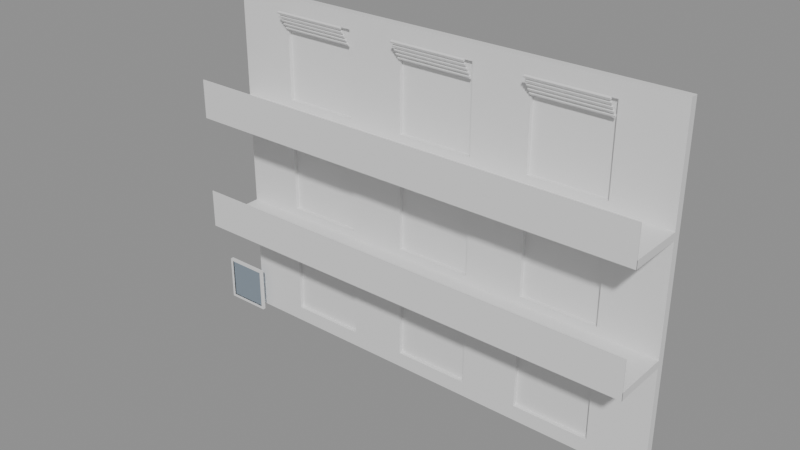 # Source: e2450_after.blend  (saved by Blender 5.2.44; exported with 4.5.12 LTS)
import bpy
from mathutils import Matrix  # noqa: F401  (used for matrix-valued properties, if any)

bpy.ops.wm.read_factory_settings(use_empty=True)
scene = bpy.context.scene
scene.name = 'Scene'

# ---- materials (node trees are filled in below, after node groups)
mat_estuco = bpy.data.materials.new('Estuco')
mat_hormigon = bpy.data.materials.new('Hormigon')
mat_vidrio_templado = bpy.data.materials.new('Vidrio_Templado')
mat_marco_aluminio = bpy.data.materials.new('Marco_Aluminio')
mat_marco_pintura = bpy.data.materials.new('Marco_Pintura')
mat_vidrio = bpy.data.materials.new('Vidrio')

# ---- material node trees
mat_estuco.use_nodes = True; mat_estuco.node_tree.nodes.clear()
_N = mat_estuco.node_tree.nodes; _L = mat_estuco.node_tree.links
n0 = _N.new('ShaderNodeBsdfPrincipled'); n0.name = 'Principled BSDF'; n0.location = (-200, 100)
n0.inputs[3].default_value = 1.45
n0.inputs[10].default_value = 0.005
n1 = _N.new('ShaderNodeOutputMaterial'); n1.name = 'Material Output'; n1.location = (200, 100)
_L.new(n0.outputs[0], n1.inputs[0])
n1.is_active_output = True
mat_hormigon.use_nodes = True; mat_hormigon.node_tree.nodes.clear()
_N = mat_hormigon.node_tree.nodes; _L = mat_hormigon.node_tree.links
n0 = _N.new('ShaderNodeBsdfPrincipled'); n0.name = 'Principled BSDF'; n0.location = (-200, 100)
n0.inputs[3].default_value = 1.45
n0.inputs[10].default_value = 0.005
n1 = _N.new('ShaderNodeOutputMaterial'); n1.name = 'Material Output'; n1.location = (200, 100)
_L.new(n0.outputs[0], n1.inputs[0])
n1.is_active_output = True
mat_vidrio_templado.use_nodes = True; mat_vidrio_templado.node_tree.nodes.clear()
_N = mat_vidrio_templado.node_tree.nodes; _L = mat_vidrio_templado.node_tree.links
n0 = _N.new('ShaderNodeBsdfPrincipled'); n0.name = 'Principled BSDF'; n0.location = (-200, 100)
n0.inputs[3].default_value = 1.45
n0.inputs[10].default_value = 0.005
n1 = _N.new('ShaderNodeOutputMaterial'); n1.name = 'Material Output'; n1.location = (200, 100)
_L.new(n0.outputs[0], n1.inputs[0])
n1.is_active_output = True
mat_marco_aluminio.use_nodes = True; mat_marco_aluminio.node_tree.nodes.clear()
_N = mat_marco_aluminio.node_tree.nodes; _L = mat_marco_aluminio.node_tree.links
n0 = _N.new('ShaderNodeBsdfPrincipled'); n0.name = 'Principled BSDF'; n0.location = (-200, 100)
n0.inputs[3].default_value = 1.45
n0.inputs[10].default_value = 0.005
n1 = _N.new('ShaderNodeOutputMaterial'); n1.name = 'Material Output'; n1.location = (200, 100)
_L.new(n0.outputs[0], n1.inputs[0])
n1.is_active_output = True
mat_marco_pintura.use_nodes = True; mat_marco_pintura.node_tree.nodes.clear()
_N = mat_marco_pintura.node_tree.nodes; _L = mat_marco_pintura.node_tree.links
n0 = _N.new('ShaderNodeBsdfPrincipled'); n0.name = 'Principled BSDF'; n0.location = (-200, 100)
n0.inputs[3].default_value = 1.45
n0.inputs[10].default_value = 0.005
n1 = _N.new('ShaderNodeOutputMaterial'); n1.name = 'Material Output'; n1.location = (200, 100)
_L.new(n0.outputs[0], n1.inputs[0])
n1.is_active_output = True
mat_vidrio.use_nodes = True; mat_vidrio.node_tree.nodes.clear()
_N = mat_vidrio.node_tree.nodes; _L = mat_vidrio.node_tree.links
n0 = _N.new('ShaderNodeBsdfPrincipled'); n0.name = 'Principled BSDF'; n0.location = (-200, 100)
n0.inputs[0].default_value = (0.7, 0.85, 1.0, 1.0)
n0.inputs[2].default_value = 0.05
n0.inputs[3].default_value = 1.45
n0.inputs[10].default_value = 0.005
n0.inputs[18].default_value = 1.0
n1 = _N.new('ShaderNodeOutputMaterial'); n1.name = 'Material Output'; n1.location = (200, 100)
_L.new(n0.outputs[0], n1.inputs[0])
n1.is_active_output = True

# ---- meshes
me_fachada_cuerpo_mesh = bpy.data.meshes.new('Fachada_Cuerpo_mesh')
me_fachada_cuerpo_mesh.from_pydata([(0.0, 0.0, 0.0), (12.0, 0.0, 0.0), (12.0, 0.2, 0.0), (3.5, 0.105, 0.4), (1.5, 0.105, 0.4), (0.0, 0.2, 0.0), (0.0, 0.0, 9.0), (12.0, 0.0, 9.0), (12.0, 0.2, 9.0), (3.5, 0.105, 2.6), (0.0, 0.2, 9.0), (1.5, 0.105, 2.6), (7.0, 0.105, 0.4), (5.0, 0.105, 0.4), (7.0, 0.105, 2.6), (5.0, 0.105, 2.6), (10.5, 0.105, 0.4), (8.5, 0.105, 0.4), (10.5, 0.105, 2.6), (8.5, 0.105, 2.6), (3.5, 0.105, 3.4), (1.5, 0.105, 3.4), (3.5, 0.105, 5.6), (1.5, 0.105, 5.6), (7.0, 0.105, 3.4), (5.0, 0.105, 3.4), (7.0, 0.105, 5.6), (5.0, 0.105, 5.6), (10.5, 0.105, 3.4), (8.5, 0.105, 3.4), (10.5, 0.105, 5.6), (8.5, 0.105, 5.6), (3.5, 0.105, 6.4), (1.5, 0.105, 6.4), (3.5, 0.105, 8.6), (1.5, 0.105, 8.6), (7.0, 0.105, 6.4), (5.0, 0.105, 6.4), (7.0, 0.105, 8.6), (5.0, 0.105, 8.6), (10.5, 0.105, 6.4), (8.5, 0.105, 6.4), (10.5, 0.105, 8.6), (8.5, 0.105, 8.6), (1.5, 0.0, 0.4), (3.5, 0.0, 0.4), (5.0, 0.0, 0.4), (3.5, 0.0, 2.6), (5.0, 0.0, 2.6), (5.0, 0.0, 3.4), (7.0, 0.0, 0.4), (7.0, 0.0, 2.6), (7.0, 0.0, 3.4), (8.5, 0.0, 5.6), (9.5, 0.0, 5.6), (8.5, 0.0, 0.4), (8.5, 0.0, 2.6), (9.5, 0.0, 2.6), (8.5, 0.0, 3.4), (9.5, 0.0, 3.4), (10.5, 0.0, 6.4), (10.5, 0.0, 5.6), (10.5, 0.0, 0.4), (10.5, 0.0, 2.6), (10.5, 0.0, 3.4), (9.5, 0.0, 6.4), (1.5, 0.0, 2.6), (1.5, 0.0, 3.4), (1.5, 0.0, 5.6), (1.5, 0.0, 6.4), (1.5, 0.0, 8.6), (3.5, 0.0, 3.4), (3.5, 0.0, 5.6), (3.5, 0.0, 6.4), (5.0, 0.0, 8.6), (5.0, 0.0, 5.6), (5.0, 0.0, 6.4), (3.5, 0.0, 8.6), (7.0, 0.0, 6.4), (7.0, 0.0, 5.6), (8.5, 0.0, 6.4), (7.0, 0.0, 8.6), (10.5, 0.0, 8.6), (8.5, 0.0, 8.6)], [], [(0, 1, 2, 5), (6, 7, 8, 10), (67, 66, 47, 45, 44, 0, 1, 62, 55, 50, 46, 48, 51, 52, 49, 75, 79, 78, 76, 74, 77, 73, 72, 71), (58, 56, 57, 59), (63, 62, 1, 7, 6, 0, 44, 66, 67, 68, 72, 73, 69, 70, 77, 74, 81, 78, 79, 52, 51, 50, 55, 56, 58, 53, 54, 65, 80, 83, 82, 60, 61, 64, 59, 57), (61, 60, 65, 54), (1, 2, 8, 7), (2, 5, 10, 8), (5, 0, 6, 10), (44, 4, 3, 45), (66, 11, 9, 47), (47, 9, 3, 45), (3, 9, 11, 4), (4, 11, 66, 44), (46, 13, 12, 50), (48, 15, 14, 51), (51, 14, 12, 50), (12, 14, 15, 13), (46, 13, 15, 48), (55, 17, 16, 62), (57, 56, 19, 18, 63), (63, 18, 16, 62), (16, 18, 19, 17), (55, 17, 19, 56), (67, 21, 20, 71), (68, 23, 22, 72), (72, 22, 20, 71), (20, 22, 23, 21), (67, 21, 23, 68), (49, 25, 24, 52), (75, 27, 26, 79), (79, 26, 24, 52), (24, 26, 27, 25), (25, 27, 75, 49), (59, 58, 29, 28, 64), (54, 53, 31, 30, 61), (61, 30, 28, 64), (28, 30, 31, 29), (58, 29, 31, 53), (69, 33, 32, 73), (70, 35, 34, 77), (77, 34, 32, 73), (32, 34, 35, 33), (69, 33, 35, 70), (76, 37, 36, 78), (74, 39, 38, 81), (81, 38, 36, 78), (36, 38, 39, 37), (76, 37, 39, 74), (41, 40, 60, 65, 80), (83, 43, 42, 82), (82, 42, 40, 60), (40, 42, 43, 41), (80, 41, 43, 83)])
me_fachada_cuerpo_mesh.materials.append(mat_estuco)
me_fachada_cuerpo_mesh.materials.append(None)
me_fachada_cuerpo_mesh.update()
me_losa_1_mesh = bpy.data.meshes.new('Losa_1_mesh')
me_losa_1_mesh.from_pydata([(0.0, 0.0, 0.0), (12.0, 0.0, 0.0), (12.0, 1.5, 0.0), (0.0, 1.5, 0.0), (0.0, 0.0, 0.2), (12.0, 0.0, 0.2), (12.0, 1.5, 0.2), (0.0, 1.5, 0.2)], [], [(0, 3, 2, 1), (4, 5, 6, 7), (1, 2, 6, 5), (3, 0, 4, 7), (2, 3, 7, 6), (0, 1, 5, 4)])
me_losa_1_mesh.materials.append(mat_hormigon)
me_losa_1_mesh.update()
me_losa_2_mesh = bpy.data.meshes.new('Losa_2_mesh')
me_losa_2_mesh.from_pydata([(0.0, 0.0, 0.0), (12.0, 0.0, 0.0), (12.0, 1.5, 0.0), (0.0, 1.5, 0.0), (0.0, 0.0, 0.2), (12.0, 0.0, 0.2), (12.0, 1.5, 0.2), (0.0, 1.5, 0.2)], [], [(0, 3, 2, 1), (4, 5, 6, 7), (1, 2, 6, 5), (3, 0, 4, 7), (2, 3, 7, 6), (0, 1, 5, 4)])
me_losa_2_mesh.materials.append(mat_hormigon)
me_losa_2_mesh.update()
me_plane = bpy.data.meshes.new('Plane')
me_plane.from_pydata([(-0.5, -0.5, 0.0), (0.5, -0.5, 0.0), (-0.5, 0.5, 0.0), (0.5, 0.5, 0.0)], [], [(0, 1, 3, 2)])
_uv = me_plane.uv_layers.new(name='UVMap')
_uv.uv.foreach_set('vector', [0.0, 0.0, 1.0, 0.0, 1.0, 1.0, 0.0, 1.0])
me_plane.materials.append(mat_vidrio_templado)
me_plane.update()
me_plane_001 = bpy.data.meshes.new('Plane.001')
me_plane_001.from_pydata([(-0.5, -0.5, 0.0), (0.5, -0.5, 0.0), (-0.5, 0.5, 0.0), (0.5, 0.5, 0.0)], [], [(0, 1, 3, 2)])
_uv = me_plane_001.uv_layers.new(name='UVMap')
_uv.uv.foreach_set('vector', [0.0, 0.0, 1.0, 0.0, 1.0, 1.0, 0.0, 1.0])
me_plane_001.materials.append(mat_vidrio_templado)
me_plane_001.update()
me_cube = bpy.data.meshes.new('Cube')
me_cube.from_pydata([(-0.5, -0.5, -0.5), (-0.5, -0.5, 0.5), (-0.5, 0.5, -0.5), (-0.5, 0.5, 0.5), (0.5, -0.5, -0.5), (0.5, -0.5, 0.5), (0.5, 0.5, -0.5), (0.5, 0.5, 0.5)], [], [(0, 1, 3, 2), (2, 3, 7, 6), (6, 7, 5, 4), (4, 5, 1, 0), (2, 6, 4, 0), (7, 3, 1, 5)])
_uv = me_cube.uv_layers.new(name='UVMap')
_uv.uv.foreach_set('vector', [0.375, 0.0, 0.625, 0.0, 0.625, 0.25, 0.375, 0.25, 0.375, 0.25, 0.625, 0.25, 0.625, 0.5, 0.375, 0.5, 0.375, 0.5, 0.625, 0.5, 0.625, 0.75, 0.375, 0.75, 0.375, 0.75, 0.625, 0.75, 0.625, 1.0, 0.375, 1.0, 0.125, 0.5, 0.375, 0.5, 0.375, 0.75, 0.125, 0.75, 0.625, 0.5, 0.875, 0.5, 0.875, 0.75, 0.625, 0.75])
me_cube.materials.append(mat_marco_aluminio)
me_cube.update()
me_cube_001 = bpy.data.meshes.new('Cube.001')
me_cube_001.from_pydata([(-0.5, -0.5, -0.5), (-0.5, -0.5, 0.5), (-0.5, 0.5, -0.5), (-0.5, 0.5, 0.5), (0.5, -0.5, -0.5), (0.5, -0.5, 0.5), (0.5, 0.5, -0.5), (0.5, 0.5, 0.5)], [], [(0, 1, 3, 2), (2, 3, 7, 6), (6, 7, 5, 4), (4, 5, 1, 0), (2, 6, 4, 0), (7, 3, 1, 5)])
_uv = me_cube_001.uv_layers.new(name='UVMap')
_uv.uv.foreach_set('vector', [0.375, 0.0, 0.625, 0.0, 0.625, 0.25, 0.375, 0.25, 0.375, 0.25, 0.625, 0.25, 0.625, 0.5, 0.375, 0.5, 0.375, 0.5, 0.625, 0.5, 0.625, 0.75, 0.375, 0.75, 0.375, 0.75, 0.625, 0.75, 0.625, 1.0, 0.375, 1.0, 0.125, 0.5, 0.375, 0.5, 0.375, 0.75, 0.125, 0.75, 0.625, 0.5, 0.875, 0.5, 0.875, 0.75, 0.625, 0.75])
me_cube_001.materials.append(mat_marco_aluminio)
me_cube_001.update()
me_cube_002 = bpy.data.meshes.new('Cube.002')
me_cube_002.from_pydata([(-0.5, -0.5, -0.5), (-0.5, -0.5, 0.5), (-0.5, 0.5, -0.5), (-0.5, 0.5, 0.5), (0.5, -0.5, -0.5), (0.5, -0.5, 0.5), (0.5, 0.5, -0.5), (0.5, 0.5, 0.5)], [], [(0, 1, 3, 2), (2, 3, 7, 6), (6, 7, 5, 4), (4, 5, 1, 0), (2, 6, 4, 0), (7, 3, 1, 5)])
_uv = me_cube_002.uv_layers.new(name='UVMap')
_uv.uv.foreach_set('vector', [0.375, 0.0, 0.625, 0.0, 0.625, 0.25, 0.375, 0.25, 0.375, 0.25, 0.625, 0.25, 0.625, 0.5, 0.375, 0.5, 0.375, 0.5, 0.625, 0.5, 0.625, 0.75, 0.375, 0.75, 0.375, 0.75, 0.625, 0.75, 0.625, 1.0, 0.375, 1.0, 0.125, 0.5, 0.375, 0.5, 0.375, 0.75, 0.125, 0.75, 0.625, 0.5, 0.875, 0.5, 0.875, 0.75, 0.625, 0.75])
me_cube_002.materials.append(mat_marco_aluminio)
me_cube_002.update()
me_cube_003 = bpy.data.meshes.new('Cube.003')
me_cube_003.from_pydata([(-0.5, -0.5, -0.5), (-0.5, -0.5, 0.5), (-0.5, 0.5, -0.5), (-0.5, 0.5, 0.5), (0.5, -0.5, -0.5), (0.5, -0.5, 0.5), (0.5, 0.5, -0.5), (0.5, 0.5, 0.5)], [], [(0, 1, 3, 2), (2, 3, 7, 6), (6, 7, 5, 4), (4, 5, 1, 0), (2, 6, 4, 0), (7, 3, 1, 5)])
_uv = me_cube_003.uv_layers.new(name='UVMap')
_uv.uv.foreach_set('vector', [0.375, 0.0, 0.625, 0.0, 0.625, 0.25, 0.375, 0.25, 0.375, 0.25, 0.625, 0.25, 0.625, 0.5, 0.375, 0.5, 0.375, 0.5, 0.625, 0.5, 0.625, 0.75, 0.375, 0.75, 0.375, 0.75, 0.625, 0.75, 0.625, 1.0, 0.375, 1.0, 0.125, 0.5, 0.375, 0.5, 0.375, 0.75, 0.125, 0.75, 0.625, 0.5, 0.875, 0.5, 0.875, 0.75, 0.625, 0.75])
me_cube_003.materials.append(mat_marco_aluminio)
me_cube_003.update()
me_cube_004 = bpy.data.meshes.new('Cube.004')
me_cube_004.from_pydata([(-0.5, -0.5, -0.5), (-0.5, -0.5, 0.5), (-0.5, 0.5, -0.5), (-0.5, 0.5, 0.5), (0.5, -0.5, -0.5), (0.5, -0.5, 0.5), (0.5, 0.5, -0.5), (0.5, 0.5, 0.5)], [], [(0, 1, 3, 2), (2, 3, 7, 6), (6, 7, 5, 4), (4, 5, 1, 0), (2, 6, 4, 0), (7, 3, 1, 5)])
_uv = me_cube_004.uv_layers.new(name='UVMap')
_uv.uv.foreach_set('vector', [0.375, 0.0, 0.625, 0.0, 0.625, 0.25, 0.375, 0.25, 0.375, 0.25, 0.625, 0.25, 0.625, 0.5, 0.375, 0.5, 0.375, 0.5, 0.625, 0.5, 0.625, 0.75, 0.375, 0.75, 0.375, 0.75, 0.625, 0.75, 0.625, 1.0, 0.375, 1.0, 0.125, 0.5, 0.375, 0.5, 0.375, 0.75, 0.125, 0.75, 0.625, 0.5, 0.875, 0.5, 0.875, 0.75, 0.625, 0.75])
me_cube_004.materials.append(mat_marco_aluminio)
me_cube_004.update()
me_cube_005 = bpy.data.meshes.new('Cube.005')
me_cube_005.from_pydata([(-0.5, -0.5, -0.5), (-0.5, -0.5, 0.5), (-0.5, 0.5, -0.5), (-0.5, 0.5, 0.5), (0.5, -0.5, -0.5), (0.5, -0.5, 0.5), (0.5, 0.5, -0.5), (0.5, 0.5, 0.5)], [], [(0, 1, 3, 2), (2, 3, 7, 6), (6, 7, 5, 4), (4, 5, 1, 0), (2, 6, 4, 0), (7, 3, 1, 5)])
_uv = me_cube_005.uv_layers.new(name='UVMap')
_uv.uv.foreach_set('vector', [0.375, 0.0, 0.625, 0.0, 0.625, 0.25, 0.375, 0.25, 0.375, 0.25, 0.625, 0.25, 0.625, 0.5, 0.375, 0.5, 0.375, 0.5, 0.625, 0.5, 0.625, 0.75, 0.375, 0.75, 0.375, 0.75, 0.625, 0.75, 0.625, 1.0, 0.375, 1.0, 0.125, 0.5, 0.375, 0.5, 0.375, 0.75, 0.125, 0.75, 0.625, 0.5, 0.875, 0.5, 0.875, 0.75, 0.625, 0.75])
me_cube_005.materials.append(mat_marco_aluminio)
me_cube_005.update()
me_cube_006 = bpy.data.meshes.new('Cube.006')
me_cube_006.from_pydata([(-0.5, -0.5, -0.5), (-0.5, -0.5, 0.5), (-0.5, 0.5, -0.5), (-0.5, 0.5, 0.5), (0.5, -0.5, -0.5), (0.5, -0.5, 0.5), (0.5, 0.5, -0.5), (0.5, 0.5, 0.5)], [], [(0, 1, 3, 2), (2, 3, 7, 6), (6, 7, 5, 4), (4, 5, 1, 0), (2, 6, 4, 0), (7, 3, 1, 5)])
_uv = me_cube_006.uv_layers.new(name='UVMap')
_uv.uv.foreach_set('vector', [0.375, 0.0, 0.625, 0.0, 0.625, 0.25, 0.375, 0.25, 0.375, 0.25, 0.625, 0.25, 0.625, 0.5, 0.375, 0.5, 0.375, 0.5, 0.625, 0.5, 0.625, 0.75, 0.375, 0.75, 0.375, 0.75, 0.625, 0.75, 0.625, 1.0, 0.375, 1.0, 0.125, 0.5, 0.375, 0.5, 0.375, 0.75, 0.125, 0.75, 0.625, 0.5, 0.875, 0.5, 0.875, 0.75, 0.625, 0.75])
me_cube_006.materials.append(mat_marco_aluminio)
me_cube_006.update()
me_cube_007 = bpy.data.meshes.new('Cube.007')
me_cube_007.from_pydata([(-0.5, -0.5, -0.5), (-0.5, -0.5, 0.5), (-0.5, 0.5, -0.5), (-0.5, 0.5, 0.5), (0.5, -0.5, -0.5), (0.5, -0.5, 0.5), (0.5, 0.5, -0.5), (0.5, 0.5, 0.5)], [], [(0, 1, 3, 2), (2, 3, 7, 6), (6, 7, 5, 4), (4, 5, 1, 0), (2, 6, 4, 0), (7, 3, 1, 5)])
_uv = me_cube_007.uv_layers.new(name='UVMap')
_uv.uv.foreach_set('vector', [0.375, 0.0, 0.625, 0.0, 0.625, 0.25, 0.375, 0.25, 0.375, 0.25, 0.625, 0.25, 0.625, 0.5, 0.375, 0.5, 0.375, 0.5, 0.625, 0.5, 0.625, 0.75, 0.375, 0.75, 0.375, 0.75, 0.625, 0.75, 0.625, 1.0, 0.375, 1.0, 0.125, 0.5, 0.375, 0.5, 0.375, 0.75, 0.125, 0.75, 0.625, 0.5, 0.875, 0.5, 0.875, 0.75, 0.625, 0.75])
me_cube_007.materials.append(mat_marco_aluminio)
me_cube_007.update()
me_cube_008 = bpy.data.meshes.new('Cube.008')
me_cube_008.from_pydata([(-0.5, -0.5, -0.5), (-0.5, -0.5, 0.5), (-0.5, 0.5, -0.5), (-0.5, 0.5, 0.5), (0.5, -0.5, -0.5), (0.5, -0.5, 0.5), (0.5, 0.5, -0.5), (0.5, 0.5, 0.5)], [], [(0, 1, 3, 2), (2, 3, 7, 6), (6, 7, 5, 4), (4, 5, 1, 0), (2, 6, 4, 0), (7, 3, 1, 5)])
_uv = me_cube_008.uv_layers.new(name='UVMap')
_uv.uv.foreach_set('vector', [0.375, 0.0, 0.625, 0.0, 0.625, 0.25, 0.375, 0.25, 0.375, 0.25, 0.625, 0.25, 0.625, 0.5, 0.375, 0.5, 0.375, 0.5, 0.625, 0.5, 0.625, 0.75, 0.375, 0.75, 0.375, 0.75, 0.625, 0.75, 0.625, 1.0, 0.375, 1.0, 0.125, 0.5, 0.375, 0.5, 0.375, 0.75, 0.125, 0.75, 0.625, 0.5, 0.875, 0.5, 0.875, 0.75, 0.625, 0.75])
me_cube_008.materials.append(mat_marco_aluminio)
me_cube_008.update()
me_ventana_nuevo_jamba_izq_mesh = bpy.data.meshes.new('Ventana_Nuevo_Jamba_Izq_mesh')
me_ventana_nuevo_jamba_izq_mesh.from_pydata([(0.0, 0.0, 0.0), (0.06, 0.0, 0.0), (0.06, 0.08, 0.0), (0.0, 0.08, 0.0), (0.0, 0.0, 1.2), (0.06, 0.0, 1.2), (0.06, 0.08, 1.2), (0.0, 0.08, 1.2)], [], [(0, 1, 2, 3), (4, 5, 6, 7), (0, 1, 5, 4), (1, 2, 6, 5), (2, 3, 7, 6), (3, 0, 4, 7)])
me_ventana_nuevo_jamba_izq_mesh.materials.append(mat_marco_pintura)
me_ventana_nuevo_jamba_izq_mesh.update()
me_ventana_nuevo_jamba_der_mesh = bpy.data.meshes.new('Ventana_Nuevo_Jamba_Der_mesh')
me_ventana_nuevo_jamba_der_mesh.from_pydata([(0.0, 0.0, 0.0), (0.06, 0.0, 0.0), (0.06, 0.08, 0.0), (0.0, 0.08, 0.0), (0.0, 0.0, 1.2), (0.06, 0.0, 1.2), (0.06, 0.08, 1.2), (0.0, 0.08, 1.2)], [], [(0, 1, 2, 3), (4, 5, 6, 7), (0, 1, 5, 4), (1, 2, 6, 5), (2, 3, 7, 6), (3, 0, 4, 7)])
me_ventana_nuevo_jamba_der_mesh.materials.append(mat_marco_pintura)
me_ventana_nuevo_jamba_der_mesh.update()
me_ventana_nuevo_trav_inf_mesh = bpy.data.meshes.new('Ventana_Nuevo_Trav_Inf_mesh')
me_ventana_nuevo_trav_inf_mesh.from_pydata([(0.0, 0.0, 0.0), (1.08, 0.0, 0.0), (1.08, 0.08, 0.0), (0.0, 0.08, 0.0), (0.0, 0.0, 0.06), (1.08, 0.0, 0.06), (1.08, 0.08, 0.06), (0.0, 0.08, 0.06)], [], [(0, 1, 2, 3), (4, 5, 6, 7), (0, 1, 5, 4), (1, 2, 6, 5), (2, 3, 7, 6), (3, 0, 4, 7)])
me_ventana_nuevo_trav_inf_mesh.materials.append(mat_marco_pintura)
me_ventana_nuevo_trav_inf_mesh.update()
me_ventana_nuevo_trav_sup_mesh = bpy.data.meshes.new('Ventana_Nuevo_Trav_Sup_mesh')
me_ventana_nuevo_trav_sup_mesh.from_pydata([(0.0, 0.0, 0.0), (1.08, 0.0, 0.0), (1.08, 0.08, 0.0), (0.0, 0.08, 0.0), (0.0, 0.0, 0.06), (1.08, 0.0, 0.06), (1.08, 0.08, 0.06), (0.0, 0.08, 0.06)], [], [(0, 1, 2, 3), (4, 5, 6, 7), (0, 1, 5, 4), (1, 2, 6, 5), (2, 3, 7, 6), (3, 0, 4, 7)])
me_ventana_nuevo_trav_sup_mesh.materials.append(mat_marco_pintura)
me_ventana_nuevo_trav_sup_mesh.update()
me_ventana_nuevo_vidrio_1_1_mesh = bpy.data.meshes.new('Ventana_Nuevo_Vidrio_1_1_mesh')
me_ventana_nuevo_vidrio_1_1_mesh.from_pydata([(0.0, 0.0, 0.0), (1.08, 0.0, 0.0), (1.08, 0.06, 0.0), (0.0, 0.06, 0.0), (0.0, 0.0, 1.08), (1.08, 0.0, 1.08), (1.08, 0.06, 1.08), (0.0, 0.06, 1.08)], [], [(0, 1, 2, 3), (4, 5, 6, 7), (0, 1, 5, 4), (1, 2, 6, 5), (2, 3, 7, 6), (3, 0, 4, 7)])
me_ventana_nuevo_vidrio_1_1_mesh.materials.append(mat_vidrio)
me_ventana_nuevo_vidrio_1_1_mesh.update()

# ---- objects
ob_fachada = bpy.data.objects.new('Fachada', None)
ob_fachada_cuerpo = bpy.data.objects.new('Fachada_Cuerpo', me_fachada_cuerpo_mesh)
ob_losa_1_solido = bpy.data.objects.new('Losa_1_Solido', me_losa_1_mesh)
ob_losa_1 = bpy.data.objects.new('Losa_1', None)
ob_losa_2_solido = bpy.data.objects.new('Losa_2_Solido', me_losa_2_mesh)
ob_losa_2 = bpy.data.objects.new('Losa_2', None)
ob_vidriobalcon_1 = bpy.data.objects.new('VidrioBalcon_1', me_plane)
ob_vidriobalcon_2 = bpy.data.objects.new('VidrioBalcon_2', me_plane_001)
ob_lamabase_0 = bpy.data.objects.new('LamaBase_0', me_cube)
ob_lamabase_0_001 = bpy.data.objects.new('LamaBase_0.001', me_cube_001)
ob_lamabase_0_002 = bpy.data.objects.new('LamaBase_0.002', me_cube_002)
ob_lamabase_1 = bpy.data.objects.new('LamaBase_1', me_cube_003)
ob_lamabase_1_001 = bpy.data.objects.new('LamaBase_1.001', me_cube_004)
ob_lamabase_1_002 = bpy.data.objects.new('LamaBase_1.002', me_cube_005)
ob_lamabase_2 = bpy.data.objects.new('LamaBase_2', me_cube_006)
ob_lamabase_2_001 = bpy.data.objects.new('LamaBase_2.001', me_cube_007)
ob_lamabase_2_002 = bpy.data.objects.new('LamaBase_2.002', me_cube_008)
ob_ventana_nuevo = bpy.data.objects.new('Ventana_Nuevo', None)
ob_ventana_nuevo_jamba_izq = bpy.data.objects.new('Ventana_Nuevo_Jamba_Izq', me_ventana_nuevo_jamba_izq_mesh)
ob_ventana_nuevo_jamba_der = bpy.data.objects.new('Ventana_Nuevo_Jamba_Der', me_ventana_nuevo_jamba_der_mesh)
ob_ventana_nuevo_trav_inf = bpy.data.objects.new('Ventana_Nuevo_Trav_Inf', me_ventana_nuevo_trav_inf_mesh)
ob_ventana_nuevo_trav_sup = bpy.data.objects.new('Ventana_Nuevo_Trav_Sup', me_ventana_nuevo_trav_sup_mesh)
ob_ventana_nuevo_vidrio_1_1 = bpy.data.objects.new('Ventana_Nuevo_Vidrio_1_1', me_ventana_nuevo_vidrio_1_1_mesh)

# ---- transforms, parenting, visibility, modifiers, constraints
ob_fachada.location = (0.0, 0.0, 0.0)
ob_fachada.empty_display_type = 'ARROWS'
ob_fachada_cuerpo.parent = ob_fachada
ob_fachada_cuerpo.location = (0.0, 0.0, 0.0)
ob_losa_1_solido.parent = ob_losa_1
ob_losa_1_solido.location = (0.0, 0.0, 0.0)
ob_losa_1.location = (0.0, -1.5, 3.0)
ob_losa_1.empty_display_type = 'ARROWS'
ob_losa_2_solido.parent = ob_losa_2
ob_losa_2_solido.location = (0.0, 0.0, 0.0)
ob_losa_2.location = (0.0, -1.5, 6.0)
ob_losa_2.empty_display_type = 'ARROWS'
ob_vidriobalcon_1.location = (6.0, -1.5, 3.5)
ob_vidriobalcon_1.rotation_euler = (1.571, 0.0, 0.0)
ob_vidriobalcon_1.scale = (12.0, 1.0, 1.0)
_m = ob_vidriobalcon_1.modifiers.new('GrosorVidrio', 'SOLIDIFY')
_m.thickness = 0.02
ob_vidriobalcon_2.location = (6.0, -1.5, 6.5)
ob_vidriobalcon_2.rotation_euler = (1.571, 0.0, 0.0)
ob_vidriobalcon_2.scale = (12.0, 1.0, 1.0)
_m = ob_vidriobalcon_2.modifiers.new('GrosorVidrio', 'SOLIDIFY')
_m.thickness = 0.02
ob_lamabase_0.location = (2.5, -0.3, 2.7)
ob_lamabase_0.rotation_euler = (0.5235, 0.0, 0.0)
ob_lamabase_0.scale = (2.0, 0.05, 0.05)
_m = ob_lamabase_0.modifiers.new('ArrayLamas', 'ARRAY')
_m.count = 5
_m.relative_offset_displace = (0.0, 0.0, -2.5)
ob_lamabase_0_001.location = (6.0, -0.3, 2.7)
ob_lamabase_0_001.rotation_euler = (0.5235, 0.0, 0.0)
ob_lamabase_0_001.scale = (2.0, 0.05, 0.05)
_m = ob_lamabase_0_001.modifiers.new('ArrayLamas', 'ARRAY')
_m.count = 5
_m.relative_offset_displace = (0.0, 0.0, -2.5)
ob_lamabase_0_002.location = (9.5, -0.3, 2.7)
ob_lamabase_0_002.rotation_euler = (0.5235, 0.0, 0.0)
ob_lamabase_0_002.scale = (2.0, 0.05, 0.05)
_m = ob_lamabase_0_002.modifiers.new('ArrayLamas', 'ARRAY')
_m.count = 5
_m.relative_offset_displace = (0.0, 0.0, -2.5)
ob_lamabase_1.location = (2.5, -0.3, 5.7)
ob_lamabase_1.rotation_euler = (0.5235, 0.0, 0.0)
ob_lamabase_1.scale = (2.0, 0.05, 0.05)
_m = ob_lamabase_1.modifiers.new('ArrayLamas', 'ARRAY')
_m.count = 5
_m.relative_offset_displace = (0.0, 0.0, -2.5)
ob_lamabase_1_001.location = (6.0, -0.3, 5.7)
ob_lamabase_1_001.rotation_euler = (0.5235, 0.0, 0.0)
ob_lamabase_1_001.scale = (2.0, 0.05, 0.05)
_m = ob_lamabase_1_001.modifiers.new('ArrayLamas', 'ARRAY')
_m.count = 5
_m.relative_offset_displace = (0.0, 0.0, -2.5)
ob_lamabase_1_002.location = (9.5, -0.3, 5.7)
ob_lamabase_1_002.rotation_euler = (0.5235, 0.0, 0.0)
ob_lamabase_1_002.scale = (2.0, 0.05, 0.05)
_m = ob_lamabase_1_002.modifiers.new('ArrayLamas', 'ARRAY')
_m.count = 5
_m.relative_offset_displace = (0.0, 0.0, -2.5)
ob_lamabase_2.location = (2.5, -0.3, 8.7)
ob_lamabase_2.rotation_euler = (0.5235, 0.0, 0.0)
ob_lamabase_2.scale = (2.0, 0.05, 0.05)
_m = ob_lamabase_2.modifiers.new('ArrayLamas', 'ARRAY')
_m.count = 5
_m.relative_offset_displace = (0.0, 0.0, -2.5)
ob_lamabase_2_001.location = (6.0, -0.3, 8.7)
ob_lamabase_2_001.rotation_euler = (0.5235, 0.0, 0.0)
ob_lamabase_2_001.scale = (2.0, 0.05, 0.05)
_m = ob_lamabase_2_001.modifiers.new('ArrayLamas', 'ARRAY')
_m.count = 5
_m.relative_offset_displace = (0.0, 0.0, -2.5)
ob_lamabase_2_002.location = (9.5, -0.3, 8.7)
ob_lamabase_2_002.rotation_euler = (0.5235, 0.0, 0.0)
ob_lamabase_2_002.scale = (2.0, 0.05, 0.05)
_m = ob_lamabase_2_002.modifiers.new('ArrayLamas', 'ARRAY')
_m.count = 5
_m.relative_offset_displace = (0.0, 0.0, -2.5)
ob_ventana_nuevo.location = (-0.9, -0.3, 0.0)
ob_ventana_nuevo.empty_display_type = 'ARROWS'
ob_ventana_nuevo_jamba_izq.parent = ob_ventana_nuevo
ob_ventana_nuevo_jamba_izq.location = (0.0, 0.0, 0.0)
ob_ventana_nuevo_jamba_der.parent = ob_ventana_nuevo
ob_ventana_nuevo_jamba_der.location = (1.14, 0.0, 0.0)
ob_ventana_nuevo_trav_inf.parent = ob_ventana_nuevo
ob_ventana_nuevo_trav_inf.location = (0.06, 0.0, 0.0)
ob_ventana_nuevo_trav_sup.parent = ob_ventana_nuevo
ob_ventana_nuevo_trav_sup.location = (0.06, 0.0, 1.14)
ob_ventana_nuevo_vidrio_1_1.parent = ob_ventana_nuevo
ob_ventana_nuevo_vidrio_1_1.location = (0.06, 0.02, 0.06)

# ---- collection membership
scene.collection.objects.link(ob_fachada)
scene.collection.objects.link(ob_fachada_cuerpo)
scene.collection.objects.link(ob_losa_1_solido)
scene.collection.objects.link(ob_losa_1)
scene.collection.objects.link(ob_losa_2_solido)
scene.collection.objects.link(ob_losa_2)
scene.collection.objects.link(ob_vidriobalcon_1)
scene.collection.objects.link(ob_vidriobalcon_2)
scene.collection.objects.link(ob_lamabase_0)
scene.collection.objects.link(ob_lamabase_0_001)
scene.collection.objects.link(ob_lamabase_0_002)
scene.collection.objects.link(ob_lamabase_1)
scene.collection.objects.link(ob_lamabase_1_001)
scene.collection.objects.link(ob_lamabase_1_002)
scene.collection.objects.link(ob_lamabase_2)
scene.collection.objects.link(ob_lamabase_2_001)
scene.collection.objects.link(ob_lamabase_2_002)
scene.collection.objects.link(ob_ventana_nuevo)
scene.collection.objects.link(ob_ventana_nuevo_jamba_izq)
scene.collection.objects.link(ob_ventana_nuevo_jamba_der)
scene.collection.objects.link(ob_ventana_nuevo_trav_inf)
scene.collection.objects.link(ob_ventana_nuevo_trav_sup)
scene.collection.objects.link(ob_ventana_nuevo_vidrio_1_1)

# ---- scene / render settings (as saved in the file)
scene.frame_start = 1; scene.frame_end = 250; scene.frame_set(1)
scene.render.engine = 'BLENDER_EEVEE_NEXT'
scene.render.bake_bias = 0.0
scene.render.bake_samples = 0
scene.render.compositor_device = 'GPU'
scene.eevee.use_volume_custom_range = False
scene.eevee.fast_gi_thickness_near = 0.1
scene.eevee.fast_gi_thickness_far = 0.0
scene.eevee.ray_tracing_options.screen_trace_thickness = 0.1
bpy.context.view_layer.update()

# ---- added for rendering (the .blend has no active camera and no usable light): camera, sun + grey world if the file has none
cam_auto = bpy.data.cameras.new('AutoCamera')
cam_auto.lens = 50.0
cam_auto.sensor_width = 36.0
cam_auto.clip_end = 1000.0
ob_auto_camera = bpy.data.objects.new('AutoCamera', cam_auto)
scene.collection.objects.link(ob_auto_camera)
ob_auto_camera.location = (20.1879, -18.2154, 16.2103)
ob_auto_camera.rotation_euler = (1.09748, -7.21219e-08, 0.694738)
scene.camera = ob_auto_camera
light_auto_sun = bpy.data.lights.new('AutoSun', 'SUN')
light_auto_sun.energy = 3.0
light_auto_sun.angle = 0.0523599
ob_auto_sun = bpy.data.objects.new('AutoSun', light_auto_sun)
scene.collection.objects.link(ob_auto_sun)
ob_auto_sun.rotation_euler = (0.872665, 0.174533, 0.523599)
if scene.world is None:
    world_auto = bpy.data.worlds.new('AutoWorld')
    world_auto.color = (0.3, 0.3, 0.3)
    scene.world = world_auto
bpy.context.view_layer.update()
